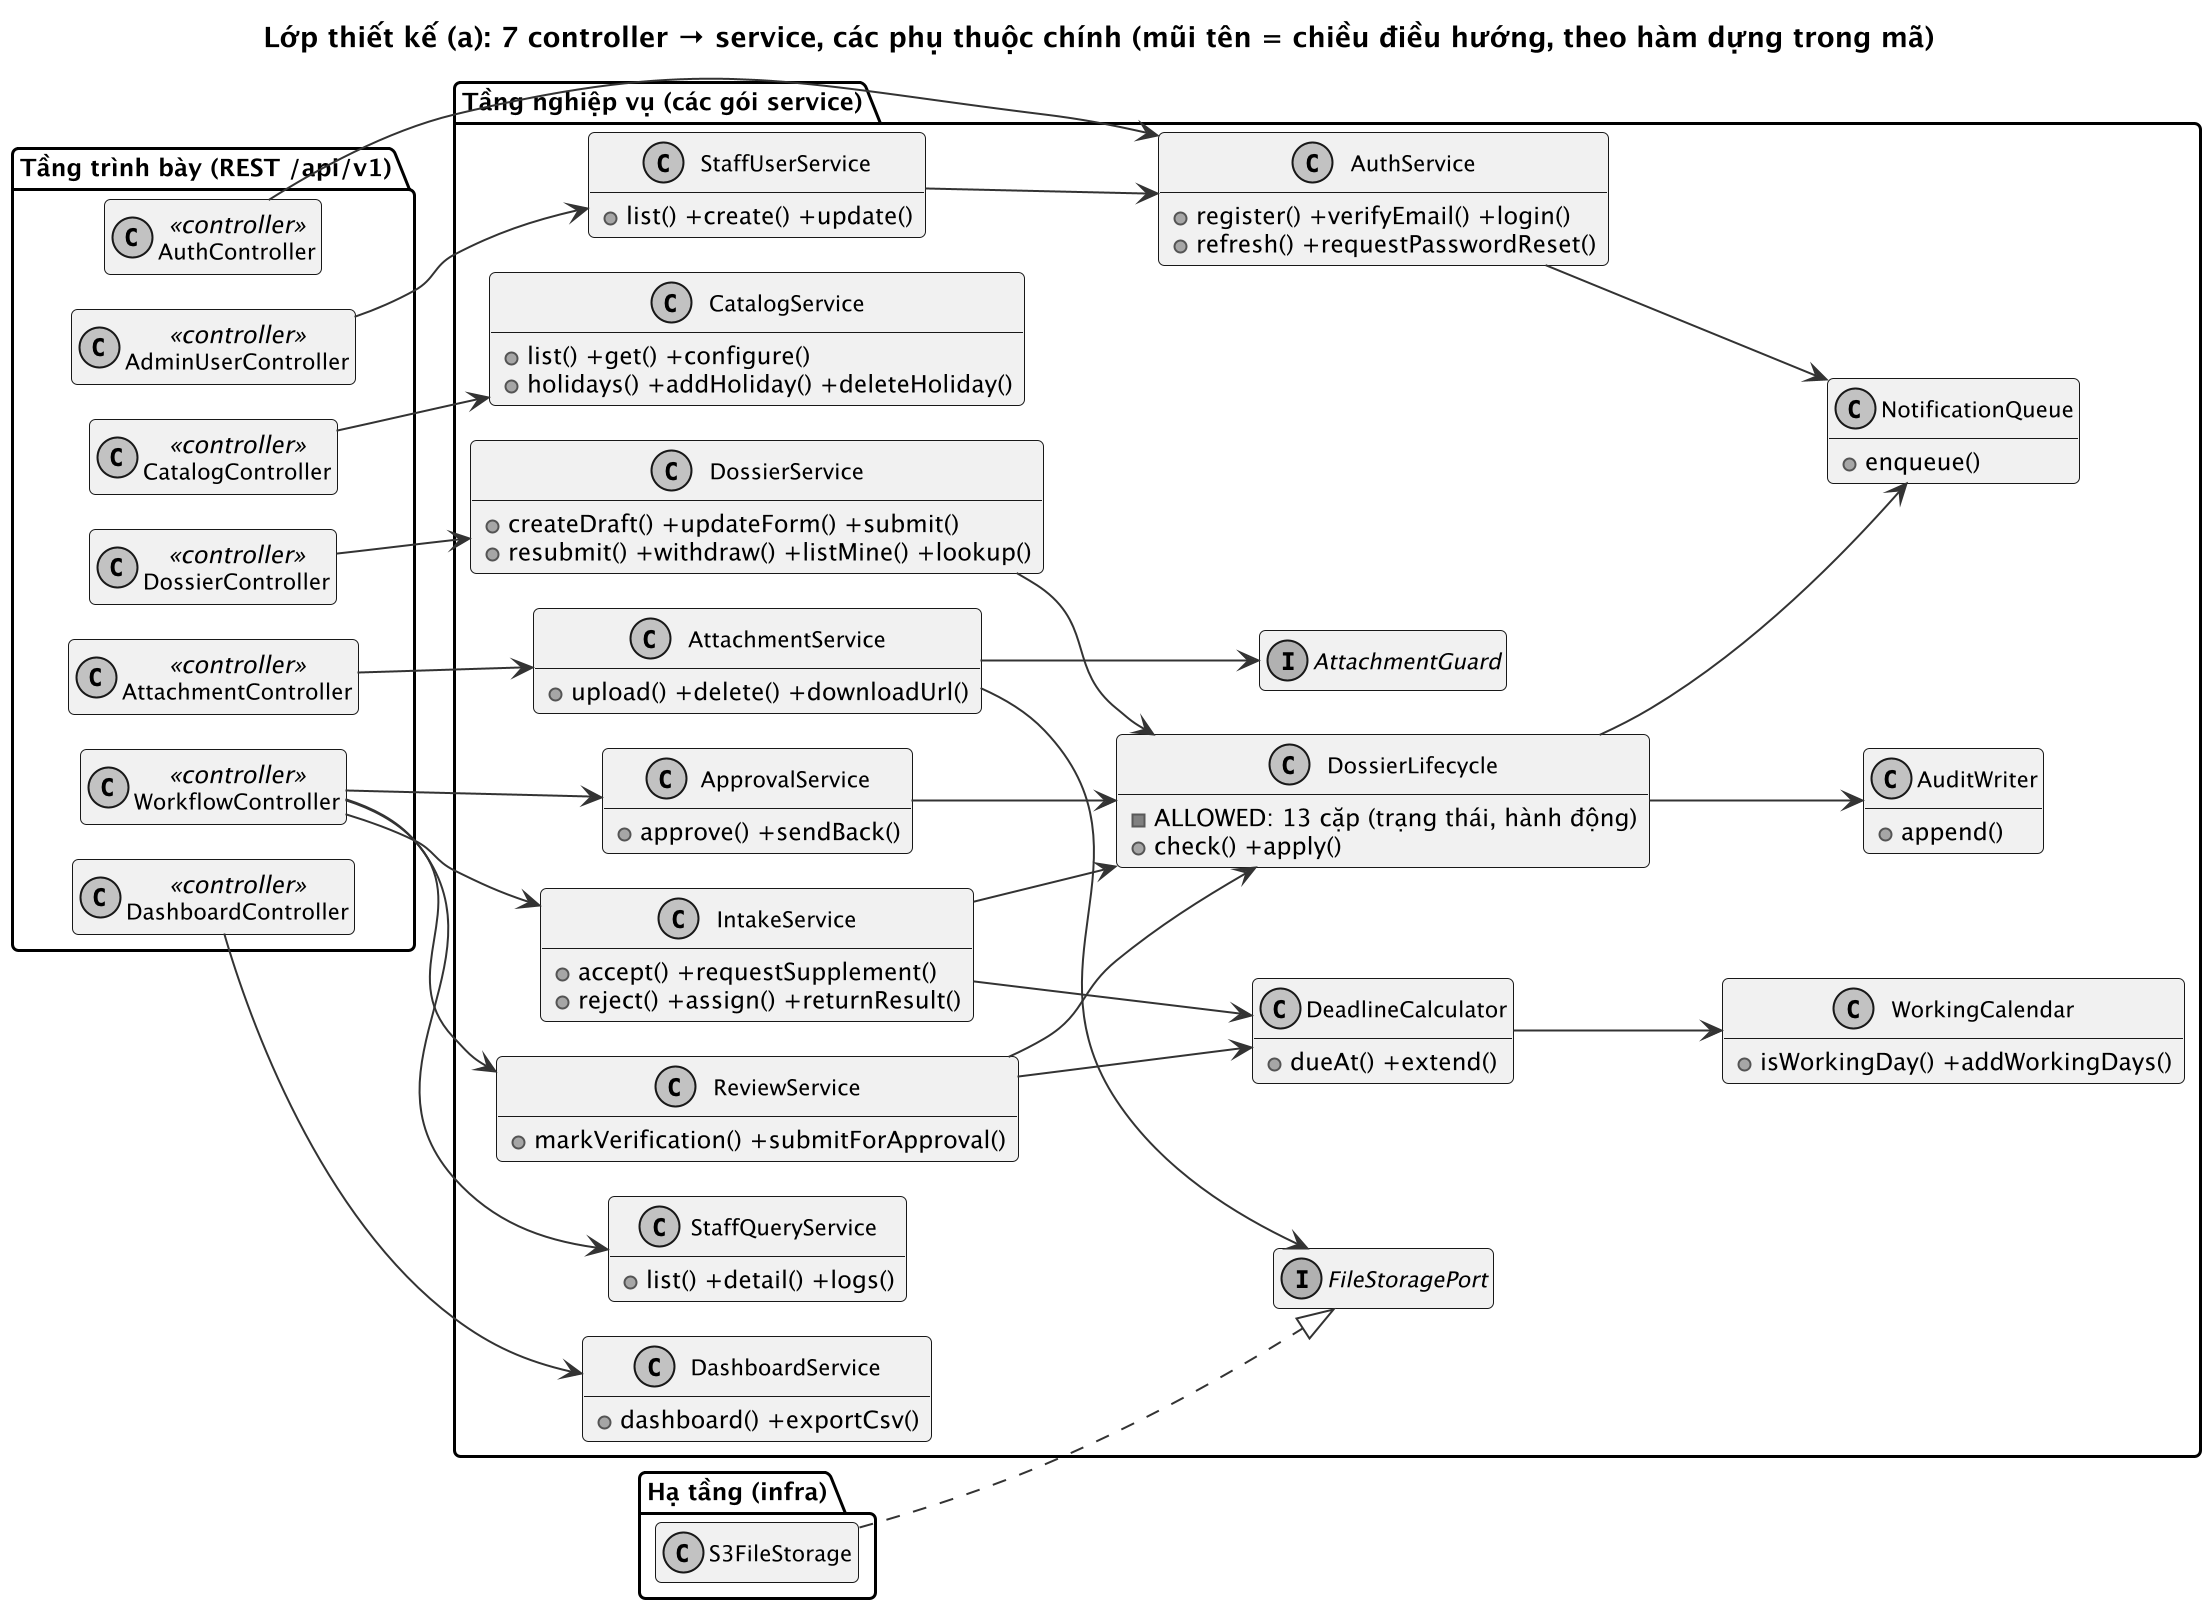

The diagram above was rendered by PlantUML. Its source (embedded in the PNG):
@startuml 24_class_thiet_ke
!pragma layout smetana
skinparam shadowing false
skinparam dpi 192
skinparam monochrome true
skinparam defaultFontName "Liberation Sans"
skinparam defaultFontSize 12
skinparam roundCorner 6
skinparam ArrowColor #333333
skinparam BackgroundColor white
title Lớp thiết kế (a): 7 controller → service, các phụ thuộc chính (mũi tên = chiều điều hướng, theo hàm dựng trong mã)
hide empty fields
hide empty methods
skinparam classFontSize 11
left to right direction
package "Tầng trình bày (REST /api/v1)" {
  class AuthController <<controller>>
  class AdminUserController <<controller>>
  class CatalogController <<controller>>
  class DossierController <<controller>>
  class AttachmentController <<controller>>
  class WorkflowController <<controller>>
  class DashboardController <<controller>>
}
package "Tầng nghiệp vụ (các gói service)" {
  class AuthService {
    +register() +verifyEmail() +login()
    +refresh() +requestPasswordReset()
  }
  class StaffUserService {
    +list() +create() +update()
  }
  class CatalogService {
    +list() +get() +configure()
    +holidays() +addHoliday() +deleteHoliday()
  }
  class DossierService {
    +createDraft() +updateForm() +submit()
    +resubmit() +withdraw() +listMine() +lookup()
  }
  class DossierLifecycle {
    -ALLOWED: 13 cặp (trạng thái, hành động)
    +check() +apply()
  }
  class AttachmentService {
    +upload() +delete() +downloadUrl()
  }
  class IntakeService {
    +accept() +requestSupplement()
    +reject() +assign() +returnResult()
  }
  class ReviewService {
    +markVerification() +submitForApproval()
  }
  class ApprovalService {
    +approve() +sendBack()
  }
  class StaffQueryService {
    +list() +detail() +logs()
  }
  class DeadlineCalculator {
    +dueAt() +extend()
  }
  class WorkingCalendar {
    +isWorkingDay() +addWorkingDays()
  }
  class DashboardService {
    +dashboard() +exportCsv()
  }
  class AuditWriter {
    +append()
  }
  class NotificationQueue {
    +enqueue()
  }
  interface AttachmentGuard
  interface FileStoragePort
}
package "Hạ tầng (infra)" {
  class S3FileStorage
}

AuthController --> AuthService
AdminUserController --> StaffUserService
CatalogController --> CatalogService
DossierController --> DossierService
AttachmentController --> AttachmentService
WorkflowController --> IntakeService
WorkflowController --> ReviewService
WorkflowController --> ApprovalService
WorkflowController --> StaffQueryService
DashboardController --> DashboardService

StaffUserService --> AuthService
AuthService --> NotificationQueue
DossierService --> DossierLifecycle
IntakeService --> DossierLifecycle
ReviewService --> DossierLifecycle
ApprovalService --> DossierLifecycle
IntakeService --> DeadlineCalculator
ReviewService --> DeadlineCalculator
DeadlineCalculator --> WorkingCalendar
DossierLifecycle --> AuditWriter
DossierLifecycle --> NotificationQueue
AttachmentService --> AttachmentGuard
AttachmentService --> FileStoragePort
S3FileStorage ..|> FileStoragePort

@enduml